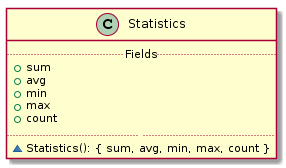

The diagram above was rendered by PlantUML. Its source (embedded in the PNG):
@startuml
skinparam componentStyle uml2
class Statistics {
  .. Fields ..
+sum
+avg
+min
+max
+count
  .. ..
~Statistics(): { sum, avg, min, max, count }
}
@enduml